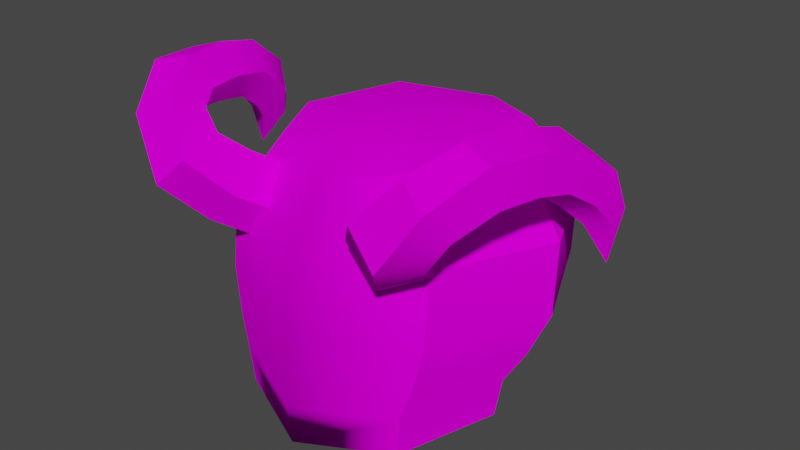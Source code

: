 # Source: skull_horns.blend  (saved by Blender 3.5.10; exported with 4.5.12 LTS)
import bpy
from mathutils import Matrix  # noqa: F401  (used for matrix-valued properties, if any)

bpy.ops.wm.read_factory_settings(use_empty=True)
scene = bpy.context.scene
scene.name = 'Scene'

# ---- collections
col_object = bpy.data.collections.new('Object'); scene.collection.children.link(col_object)

# ---- images (referenced by path relative to the original .blend; pixels are not part of the script)
import os
ASSET_DIR = os.environ.get("B2B_ASSET_DIR", "")  # directory of the original .blend (textures are referenced by path, not embedded)
HERE = os.path.dirname(os.path.abspath(__file__))  # packed textures are extracted next to this script under _unpacked/

def load_image(name, relpath, width, height, colorspace="sRGB"):
    """Load a texture the original file referenced (path relative to the .blend, or extracted next to this script)."""
    p = next((c for c in (os.path.join(HERE, relpath), os.path.join(ASSET_DIR, relpath)) if relpath and os.path.exists(c)), "")
    if p:
        img = bpy.data.images.load(p, check_existing=True)
        img.name = name
    else:  # same state as the original file: an image datablock whose file is absent (Cycles renders it pink)
        img = bpy.data.images.new(name, width, height)
        img.source = "FILE"
        img.filepath = "//" + (relpath or name)
    img.colorspace_settings.name = colorspace
    return img
img_uv_skull_horns_png = load_image('uv_skull_horns.png', 'uv_skull_horns.png', 1024, 1024, 'sRGB')

# ---- materials (node trees are filled in below, after node groups)
mat_skull_hardhat = bpy.data.materials.new('skull_hardhat')
mat_skull_hardhat.use_transparent_shadow = False

# ---- node groups
ng_auto_smooth = bpy.data.node_groups.new('Auto Smooth', 'GeometryNodeTree')
_s = ng_auto_smooth.interface.new_socket(name='Geometry', in_out='OUTPUT', socket_type='NodeSocketGeometry')
_s = ng_auto_smooth.interface.new_socket(name='Geometry', in_out='INPUT', socket_type='NodeSocketGeometry')
_s = ng_auto_smooth.interface.new_socket(name='Angle', in_out='INPUT', socket_type='NodeSocketFloat')
_s.subtype = 'ANGLE'
_s.min_value = 0.0
_s.max_value = 3.142
ng_auto_smooth.is_modifier = True
_N = ng_auto_smooth.nodes; _L = ng_auto_smooth.links
n0 = _N.new('NodeGroupOutput'); n0.name = 'Group Output'; n0.location = (480, -100)
n1 = _N.new('NodeGroupInput'); n1.name = 'Group Input'; n1.location = (-420, -300)
n2 = _N.new('NodeGroupInput'); n2.name = 'Group Input.001'; n2.location = (-60, -100)
n3 = _N.new('GeometryNodeSetShadeSmooth'); n3.name = 'Set Shade Smooth'; n3.location = (120, -100)
n3.domain = 'EDGE'
n4 = _N.new('GeometryNodeSetShadeSmooth'); n4.name = 'Set Shade Smooth.001'; n4.location = (300, -100)
n5 = _N.new('GeometryNodeInputMeshEdgeAngle'); n5.name = 'Edge Angle'; n5.location = (-420, -220)
n6 = _N.new('GeometryNodeInputEdgeSmooth'); n6.name = 'Is Edge Smooth'; n6.location = (-60, -160)
n7 = _N.new('GeometryNodeInputShadeSmooth'); n7.name = 'Is Face Smooth'; n7.location = (-240, -340)
n8 = _N.new('FunctionNodeBooleanMath'); n8.name = 'Boolean Math'; n8.location = (-60, -220)
n9 = _N.new('FunctionNodeCompare'); n9.name = 'Compare'; n9.location = (-240, -180)
n9.operation = 'LESS_EQUAL'
_L.new(n5.outputs[0], n9.inputs[0])
_L.new(n4.outputs[0], n0.inputs[0])
_L.new(n1.outputs[1], n9.inputs[1])
_L.new(n9.outputs[0], n8.inputs[0])
_L.new(n7.outputs[0], n8.inputs[1])
_L.new(n2.outputs[0], n3.inputs[0])
_L.new(n6.outputs[0], n3.inputs[1])
_L.new(n3.outputs[0], n4.inputs[0])
_L.new(n8.outputs[0], n3.inputs[2])
n0.is_active_output = True

# ---- material node trees
mat_skull_hardhat.use_nodes = True; mat_skull_hardhat.node_tree.nodes.clear()
_N = mat_skull_hardhat.node_tree.nodes; _L = mat_skull_hardhat.node_tree.links
n0 = _N.new('ShaderNodeBsdfPrincipled'); n0.name = 'Principled BSDF'; n0.location = (-27, 314)
n0.distribution = 'GGX'
n0.subsurface_method = 'BURLEY'
n0.inputs[3].default_value = 1.45
n0.inputs[13].default_value = 0.0
n0.inputs[27].default_value = (0.0, 0.0, 0.0, 1.0)
n0.inputs[28].default_value = 1.0
n1 = _N.new('ShaderNodeOutputMaterial'); n1.name = 'Material Output'; n1.location = (263, 314)
n2 = _N.new('ShaderNodeTexImage'); n2.name = 'Image Texture'; n2.location = (-606, 293)
n2.image = img_uv_skull_horns_png
n2.interpolation = 'Closest'
_L.new(n0.outputs[0], n1.inputs[0])
_L.new(n2.outputs[0], n0.inputs[0])
n1.is_active_output = True

# ---- world
world_world = bpy.data.worlds.new('World'); scene.world = world_world
world_world.use_nodes = True; world_world.node_tree.nodes.clear()
_N = world_world.node_tree.nodes; _L = world_world.node_tree.links
n0 = _N.new('ShaderNodeOutputWorld'); n0.name = 'World Output'; n0.location = (300, 300)
n1 = _N.new('ShaderNodeBackground'); n1.name = 'Background'; n1.location = (10, 300)
n1.inputs[0].default_value = (0.05088, 0.05088, 0.05088, 1.0)
_L.new(n1.outputs[0], n0.inputs[0])
n0.is_active_output = True
world_world.color = (0.05088, 0.05088, 0.05088)
world_world.use_sun_shadow = False
world_world.sun_shadow_jitter_overblur = 0.0

# ---- meshes
me_cube = bpy.data.meshes.new('Cube')
me_cube.from_pydata([(-2.095e-09, -0.1705, 0.202), (2.794e-09, -0.1274, 0.4117), (0.1399, -0.03146, 0.2182), (0.1326, 0.005191, 0.4117), (2.095e-09, 0.1075, 0.2343), (2.095e-09, 0.1378, 0.4117), (-3.492e-10, -0.1718, 0.2821), (3.492e-10, 0.1667, 0.2886), (0.1694, -0.002547, 0.2853), (3.492e-10, -0.164, 0.356), (4.365e-10, 0.1363, 0.2548), (0.09621, 0.0641, 0.2293), (0.08082, 0.08601, 0.4232), (0.1547, -0.01777, 0.2451), (0.09621, -0.127, 0.2071), (0.08082, -0.07563, 0.4232), (-4.365e-10, -0.1719, 0.2354), (-8.731e-10, 0.1725, 0.3568), (0.1683, 0.004224, 0.3564), (0.1165, -0.1189, 0.2831), (0.1165, 0.1138, 0.2876), (0.0, -0.1663, 0.159), (0.1335, -0.03389, 0.178), (0.1158, 0.12, 0.3578), (0.1158, -0.1115, 0.3572), (3.492e-10, 0.005191, 0.4474), (0.1063, -0.1237, 0.2385), (0.1063, 0.08818, 0.2518), (0.09178, -0.1249, 0.165), (0.1034, -0.02509, 0.178), (0.0, -0.1277, 0.159), (0.0711, -0.0956, 0.165), (0.03727, -0.1141, 0.2045), (0.09148, -0.06022, 0.2126), (0.0, -0.03146, 0.2182), (0.0, -0.1258, 0.2026), (0.1084, -0.03146, 0.2182), (0.04452, -0.1221, 0.3646), (0.07705, -0.1248, 0.3324), (0.1115, -0.09712, 0.3447), (0.1002, -0.07733, 0.3845), (0.05884, -0.09278, 0.3968), (0.06475, -0.1574, 0.388), (0.09743, -0.1604, 0.356), (0.13, -0.1297, 0.3661), (0.1174, -0.1078, 0.4044), (0.07709, -0.125, 0.4179), (0.09483, -0.1871, 0.424), (0.1262, -0.1936, 0.3937), (0.1471, -0.1554, 0.3873), (0.1287, -0.1252, 0.4136), (0.09638, -0.1448, 0.4362), (0.1315, -0.1664, 0.4667), (0.1614, -0.181, 0.4485), (0.1706, -0.1574, 0.4203), (0.1464, -0.1283, 0.4211), (0.1223, -0.1338, 0.4498), (0.1544, -0.1222, 0.4881), (0.1883, -0.1335, 0.4804), (0.1943, -0.1277, 0.4447), (0.1641, -0.1127, 0.4305), (0.1394, -0.1094, 0.4573), (0.1662, -0.07219, 0.4868), (0.1997, -0.07946, 0.4766), (0.1997, -0.08432, 0.4412), (0.1662, -0.08004, 0.4295), (0.1455, -0.07255, 0.4577), (0.1761, -0.02384, 0.4745), (0.2078, -0.03465, 0.4647), (0.205, -0.04878, 0.4329), (0.1716, -0.0467, 0.4231), (0.1537, -0.03129, 0.4488), (0.1841, 0.02003, 0.4407), (0.2148, 0.005742, 0.4367), (0.2118, -0.01939, 0.4139), (0.1793, -0.02064, 0.4038), (0.1622, 0.003718, 0.4203), (0.1943, 0.03499, 0.3927), (0.2154, 0.02569, 0.3961), (0.2142, 0.002964, 0.3909), (0.1924, -0.001778, 0.3843), (0.18, 0.01801, 0.3854), (0.2098, 0.01267, 0.3472), (0.2098, 0.01267, 0.3472), (0.2098, 0.01267, 0.3472), (0.2098, 0.01267, 0.3472), (0.2098, 0.01267, 0.3472)], [], [(1, 15, 25), (7, 17, 23, 20), (17, 5, 12, 23), (23, 12, 3, 18), (20, 23, 18, 8), (8, 18, 24, 19), (18, 3, 15, 24), (24, 15, 1, 9), (19, 24, 9, 6), (12, 25, 15, 3), (13, 8, 19, 26), (26, 19, 6, 16), (4, 10, 27, 11), (10, 7, 20, 27), (27, 20, 8, 13), (11, 27, 13, 2), (12, 5, 25), (21, 28, 14, 0), (28, 22, 2, 14), (26, 16, 0, 14), (13, 26, 14, 2), (28, 29, 22), (21, 30, 31, 28), (2, 22, 29, 36), (31, 30, 32), (31, 33, 29), (34, 4, 36), (30, 35, 32), (31, 32, 33), (29, 33, 36), (36, 11, 2), (4, 11, 36), (34, 36, 33), (33, 32, 34), (35, 34, 32), (28, 31, 29), (6, 9, 1, 25, 5, 17, 7, 10, 4, 34, 35, 30, 21, 0, 16), (37, 38, 43, 42), (38, 39, 44, 43), (39, 40, 45, 44), (40, 41, 46, 45), (41, 37, 42, 46), (42, 43, 48, 47), (43, 44, 49, 48), (44, 45, 50, 49), (45, 46, 51, 50), (46, 42, 47, 51), (47, 48, 53, 52), (48, 49, 54, 53), (49, 50, 55, 54), (50, 51, 56, 55), (51, 47, 52, 56), (52, 53, 58, 57), (53, 54, 59, 58), (54, 55, 60, 59), (55, 56, 61, 60), (56, 52, 57, 61), (57, 58, 63, 62), (58, 59, 64, 63), (59, 60, 65, 64), (60, 61, 66, 65), (61, 57, 62, 66), (62, 63, 68, 67), (63, 64, 69, 68), (64, 65, 70, 69), (65, 66, 71, 70), (66, 62, 67, 71), (67, 68, 73, 72), (68, 69, 74, 73), (69, 70, 75, 74), (70, 71, 76, 75), (71, 67, 72, 76), (72, 73, 78, 77), (73, 74, 79, 78), (74, 75, 80, 79), (75, 76, 81, 80), (76, 72, 77, 81), (77, 78, 83, 82), (78, 79, 84, 83), (79, 80, 85, 84), (80, 81, 86, 85), (81, 77, 82, 86)])
me_cube.polygons.foreach_set('use_smooth', [True] * 82)
_k = set([(2, 11), (2, 22), (2, 36), (4, 11), (21, 28), (22, 28), (29, 31), (29, 36), (30, 31), (32, 33), (32, 35), (33, 36)])
me_cube.attributes.new('sharp_edge', 'BOOLEAN', 'EDGE').data.foreach_set('value', [ (min(e.vertices), max(e.vertices)) in _k for e in me_cube.edges])
_uv = me_cube.uv_layers.new(name='UVMap')
_uv.uv.foreach_set('vector', [0.4873, 0.5149, 0.4331, 0.59, 0.3559, 0.5091, 0.4816, 0.831, 0.4886, 0.9045, 0.3695, 0.9054, 0.363, 0.8408, 0.4886, 0.9045, 0.4708, 0.9726, 0.3683, 0.9812, 0.3695, 0.9054, 0.3695, 0.9054, 0.3683, 0.9812, 0.2642, 0.9687, 0.264, 0.897, 0.363, 0.8408, 0.3695, 0.9054, 0.264, 0.897, 0.2592, 0.8262, 0.2592, 0.8262, 0.264, 0.897, 0.1534, 0.9002, 0.1474, 0.8259, 0.264, 0.897, 0.2642, 0.9687, 0.1593, 0.9831, 0.1534, 0.9002, 0.1534, 0.9002, 0.1593, 0.9831, 0.05317, 0.9831, 0.02712, 0.9131, 0.1474, 0.8259, 0.1534, 0.9002, 0.02712, 0.9131, 0.0214, 0.8329, 0.2782, 0.5897, 0.3559, 0.5091, 0.4331, 0.59, 0.3555, 0.6406, 0.2489, 0.7818, 0.2592, 0.8262, 0.1474, 0.8259, 0.1398, 0.7794, 0.1398, 0.7794, 0.1474, 0.8259, 0.0214, 0.8329, 0.0209, 0.7836, 0.4414, 0.756, 0.4608, 0.7874, 0.3511, 0.7975, 0.3386, 0.7627, 0.4608, 0.7874, 0.4816, 0.831, 0.363, 0.8408, 0.3511, 0.7975, 0.3511, 0.7975, 0.363, 0.8408, 0.2592, 0.8262, 0.2489, 0.7818, 0.3386, 0.7627, 0.3511, 0.7975, 0.2489, 0.7818, 0.2344, 0.75, 0.2782, 0.5897, 0.2244, 0.5143, 0.3559, 0.5091, 0.02002, 0.7031, 0.1328, 0.7031, 0.1328, 0.75, 0.02002, 0.75, 0.1328, 0.7031, 0.2344, 0.7031, 0.2344, 0.75, 0.1328, 0.75, 0.1398, 0.7794, 0.0209, 0.7836, 0.02002, 0.75, 0.1328, 0.75, 0.2489, 0.7818, 0.1398, 0.7794, 0.1328, 0.75, 0.2344, 0.75, 0.3828, 0.6719, 0.2812, 0.7031, 0.2812, 0.6719, 0.495, 0.6719, 0.495, 0.7031, 0.3828, 0.7031, 0.3828, 0.6719, 0.2422, 0.6719, 0.2812, 0.6719, 0.2812, 0.7031, 0.2422, 0.7031, 0.3828, 0.7031, 0.495, 0.7031, 0.4297, 0.7422, 0.3828, 0.7031, 0.3359, 0.7422, 0.2812, 0.7031, 0.145, 0.6631, 0.01092, 0.6631, 0.1406, 0.5625, 0.495, 0.7031, 0.4922, 0.7422, 0.4297, 0.7422, 0.3828, 0.7031, 0.4297, 0.7422, 0.3359, 0.7422, 0.2812, 0.7031, 0.3359, 0.7422, 0.2812, 0.7422, 0.1406, 0.5625, 0.05282, 0.5709, 0.1406, 0.5312, 0.01092, 0.6631, 0.05282, 0.5709, 0.1406, 0.5625, 0.145, 0.6631, 0.1406, 0.5625, 0.1731, 0.5754, 0.1731, 0.5754, 0.2253, 0.6274, 0.145, 0.6631, 0.2367, 0.6631, 0.145, 0.6631, 0.2253, 0.6274, 0.3828, 0.6719, 0.3828, 0.7031, 0.2812, 0.7031, 0.0214, 0.8329, 0.02712, 0.9131, 0.4873, 0.5149, 0.3559, 0.5091, 0.4708, 0.9726, 0.4886, 0.9045, 0.4816, 0.831, 0.4608, 0.7874, 0.01092, 0.6631, 0.145, 0.6631, 0.4922, 0.7422, 0.495, 0.7031, 0.02002, 0.7031, 0.02002, 0.75, 0.0209, 0.7836, 0.573, 0.6124, 0.573, 0.7035, 0.6468, 0.7035, 0.6468, 0.6124, 0.573, 0.7035, 0.573, 0.7946, 0.6468, 0.7946, 0.6468, 0.7035, 0.573, 0.7946, 0.573, 0.8856, 0.6468, 0.8856, 0.6468, 0.7946, 0.573, 0.8856, 0.573, 0.9767, 0.6468, 0.9767, 0.6468, 0.8856, 0.573, 0.5278, 0.573, 0.6124, 0.6468, 0.6124, 0.6468, 0.5278, 0.6468, 0.6124, 0.6468, 0.7035, 0.7156, 0.7035, 0.7156, 0.6124, 0.6468, 0.7035, 0.6468, 0.7946, 0.7156, 0.7946, 0.7156, 0.7035, 0.6468, 0.7946, 0.6468, 0.8856, 0.7156, 0.8856, 0.7156, 0.7946, 0.6468, 0.8856, 0.6468, 0.9767, 0.7156, 0.9767, 0.7156, 0.8856, 0.6468, 0.5278, 0.6468, 0.6124, 0.7156, 0.6124, 0.7156, 0.5278, 0.7156, 0.6124, 0.7156, 0.7035, 0.7858, 0.7035, 0.7858, 0.6124, 0.7156, 0.7035, 0.7156, 0.7946, 0.7858, 0.7946, 0.7858, 0.7035, 0.7156, 0.7946, 0.7156, 0.8856, 0.7858, 0.8856, 0.7858, 0.7946, 0.7156, 0.8856, 0.7156, 0.9767, 0.7858, 0.9767, 0.7858, 0.8856, 0.7156, 0.5278, 0.7156, 0.6124, 0.7858, 0.6124, 0.7858, 0.5278, 0.7858, 0.6124, 0.7858, 0.7035, 0.8582, 0.7035, 0.8582, 0.6124, 0.7858, 0.7035, 0.7858, 0.7946, 0.8582, 0.7946, 0.8582, 0.7035, 0.7858, 0.7946, 0.7858, 0.8856, 0.8582, 0.8856, 0.8582, 0.7946, 0.7858, 0.8856, 0.7858, 0.9767, 0.8582, 0.9767, 0.8582, 0.8856, 0.7858, 0.5278, 0.7858, 0.6124, 0.8582, 0.6124, 0.8582, 0.5278, 0.8582, 0.6124, 0.8582, 0.7035, 0.9321, 0.7035, 0.9321, 0.6124, 0.8582, 0.7035, 0.8582, 0.7946, 0.9321, 0.7946, 0.9321, 0.7035, 0.8582, 0.7946, 0.8582, 0.8856, 0.9321, 0.8856, 0.9321, 0.7946, 0.8582, 0.8856, 0.8582, 0.9767, 0.9321, 0.9767, 0.9321, 0.8856, 0.8582, 0.5278, 0.8582, 0.6124, 0.9321, 0.6124, 0.9321, 0.5278, 0.6515, 0.6111, 0.6515, 0.7021, 0.7226, 0.7021, 0.7226, 0.6111, 0.6515, 0.7021, 0.6515, 0.7932, 0.7226, 0.7932, 0.7226, 0.7021, 0.6515, 0.7932, 0.6515, 0.8842, 0.7226, 0.8842, 0.7226, 0.7932, 0.6515, 0.8842, 0.6515, 0.9753, 0.7226, 0.9753, 0.7226, 0.8842, 0.6515, 0.5265, 0.6515, 0.6111, 0.7226, 0.6111, 0.7226, 0.5265, 0.7226, 0.6111, 0.7226, 0.7021, 0.7964, 0.7021, 0.7964, 0.6111, 0.7226, 0.7021, 0.7226, 0.7932, 0.7964, 0.7932, 0.7964, 0.7021, 0.7226, 0.7932, 0.7226, 0.8842, 0.7964, 0.8842, 0.7964, 0.7932, 0.7226, 0.8842, 0.7226, 0.9753, 0.7964, 0.9753, 0.7964, 0.8842, 0.7226, 0.5265, 0.7226, 0.6111, 0.7964, 0.6111, 0.7964, 0.5265, 0.7964, 0.6111, 0.7964, 0.7021, 0.8615, 0.7021, 0.8615, 0.6111, 0.7964, 0.7021, 0.7964, 0.7932, 0.8615, 0.7932, 0.8615, 0.7021, 0.7964, 0.7932, 0.7964, 0.8842, 0.8615, 0.8842, 0.8615, 0.7932, 0.7964, 0.8842, 0.7964, 0.9753, 0.8615, 0.9753, 0.8615, 0.8842, 0.7964, 0.5265, 0.7964, 0.6111, 0.8615, 0.6111, 0.8615, 0.5265, 0.8615, 0.6111, 0.8615, 0.7021, 0.9353, 0.7021, 0.9353, 0.6111, 0.8615, 0.7021, 0.8615, 0.7932, 0.9353, 0.7932, 0.9353, 0.7021, 0.8615, 0.7932, 0.8615, 0.8842, 0.9353, 0.8842, 0.9353, 0.7932, 0.8615, 0.8842, 0.8615, 0.9753, 0.9353, 0.9753, 0.9353, 0.8842, 0.8615, 0.5265, 0.8615, 0.6111, 0.9353, 0.6111, 0.9353, 0.5265])
me_cube.materials.append(mat_skull_hardhat)
me_cube.use_remesh_fix_poles = True
me_cube.use_remesh_preserve_attributes = False
me_cube.use_mirror_vertex_groups = False
me_cube.use_paint_bone_selection = False
me_cube.use_paint_mask_vertex = True
me_cube.update()
arm_armature = bpy.data.armatures.new('Armature')  # bones are not reproduced

# ---- objects
ob_armature = bpy.data.objects.new('Armature', arm_armature)
ob_cube = bpy.data.objects.new('Cube', me_cube)

# ---- transforms, parenting, visibility, modifiers, constraints
ob_armature.location = (0.0, 0.0, 0.0)
ob_armature.show_in_front = True
ob_armature.lineart.crease_threshold = 0.0
ob_cube.parent = ob_armature
ob_cube.location = (0.0, 0.0, 0.0)
ob_cube.lineart.crease_threshold = 0.0
_vg = ob_cube.vertex_groups.new(name='shell')
_vg.add([0, 1, 2, 3, 4, 5, 6, 7, 8, 9, 10, 11, 12, 13, 14, 15, 16, 17, 18, 19, 20, 21, 22, 23, 24, 25, 26, 27, 28, 29, 30, 31, 32, 33, 34, 35, 36, 37, 38, 39, 40, 41, 42, 43, 44, 45, 46, 47, 48, 49, 50, 51, 52, 53, 54, 55, 56, 57, 58, 59, 60, 61, 62, 63, 64, 65, 66, 67, 68, 69, 70, 71, 72, 73, 74, 75, 76, 77, 78, 79, 80, 81, 82, 83, 84, 85, 86], 1.0, 'REPLACE')
_m = ob_cube.modifiers.new('Mirror', 'MIRROR')
_m = ob_cube.modifiers.new('Armature', 'ARMATURE')
_m.object = ob_armature
_m = ob_cube.modifiers.new('Auto Smooth', 'NODES')
_m.node_group = ng_auto_smooth
_gi = [s.identifier for s in ng_auto_smooth.interface.items_tree if s.item_type == 'SOCKET' and s.in_out == 'INPUT']
_m[_gi[1]] = 0.5219  # Angle

# ---- collection membership
col_object.objects.link(ob_armature)
col_object.objects.link(ob_cube)

# ---- scene / render settings (as saved in the file)
scene.frame_start = 1; scene.frame_end = 80; scene.frame_set(0)
scene.render.engine = 'BLENDER_EEVEE_NEXT'
scene.cycles.use_denoising = False
scene.cycles.samples = 128
scene.cycles.sampling_pattern = 'TABULATED_SOBOL'
scene.cycles.use_adaptive_sampling = False
scene.cycles.use_light_tree = False
scene.view_settings.view_transform = 'Filmic'
bpy.context.view_layer.update()

# ---- added for rendering (the .blend has no active camera and no usable light): camera, sun
cam_auto = bpy.data.cameras.new('AutoCamera')
cam_auto.lens = 50.0
cam_auto.sensor_width = 36.0
cam_auto.clip_end = 1000.0
ob_auto_camera = bpy.data.objects.new('AutoCamera', cam_auto)
scene.collection.objects.link(ob_auto_camera)
ob_auto_camera.location = (0.605311, -0.736956, 0.80783)
ob_auto_camera.rotation_euler = (1.09748, -7.21219e-08, 0.694738)
scene.camera = ob_auto_camera
light_auto_sun = bpy.data.lights.new('AutoSun', 'SUN')
light_auto_sun.energy = 3.0
light_auto_sun.angle = 0.0523599
ob_auto_sun = bpy.data.objects.new('AutoSun', light_auto_sun)
scene.collection.objects.link(ob_auto_sun)
ob_auto_sun.rotation_euler = (0.872665, 0.174533, 0.523599)
bpy.context.view_layer.update()
